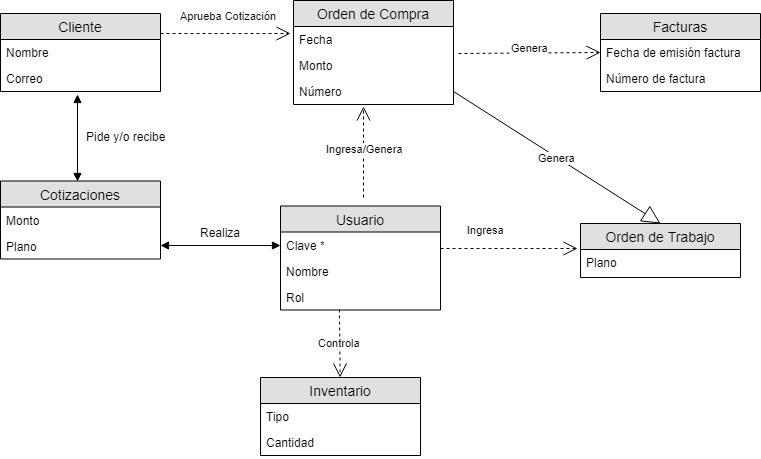

The diagram above was exported from draw.io. Its source (the exported page's mxGraphModel, read from the mxfile embedded in the PNG):
<mxGraphModel dx="840" dy="484" grid="1" gridSize="10" guides="1" tooltips="1" connect="1" arrows="1" fold="1" page="1" pageScale="1" pageWidth="827" pageHeight="1169" background="none" math="0" shadow="0">
  <root>
    <mxCell id="0" />
    <mxCell id="1" parent="0" />
    <mxCell id="NbEWwhJk1eMe6S5jI9Gx-2" value="Usuario" style="swimlane;fontStyle=0;childLayout=stackLayout;horizontal=1;startSize=26;fillColor=#e0e0e0;horizontalStack=0;resizeParent=1;resizeParentMax=0;resizeLast=0;collapsible=1;marginBottom=0;swimlaneFillColor=#ffffff;align=center;fontSize=14;" parent="1" vertex="1">
      <mxGeometry x="320" y="228.5" width="160" height="104" as="geometry" />
    </mxCell>
    <mxCell id="ARs-fbtCX_588gx4yXxj-26" value="Clave *" style="text;strokeColor=none;fillColor=none;spacingLeft=4;spacingRight=4;overflow=hidden;rotatable=0;points=[[0,0.5],[1,0.5]];portConstraint=eastwest;fontSize=12;" vertex="1" parent="NbEWwhJk1eMe6S5jI9Gx-2">
      <mxGeometry y="26" width="160" height="26" as="geometry" />
    </mxCell>
    <mxCell id="NbEWwhJk1eMe6S5jI9Gx-3" value="Nombre" style="text;strokeColor=none;fillColor=none;spacingLeft=4;spacingRight=4;overflow=hidden;rotatable=0;points=[[0,0.5],[1,0.5]];portConstraint=eastwest;fontSize=12;" parent="NbEWwhJk1eMe6S5jI9Gx-2" vertex="1">
      <mxGeometry y="52" width="160" height="26" as="geometry" />
    </mxCell>
    <mxCell id="NbEWwhJk1eMe6S5jI9Gx-4" value="Rol" style="text;strokeColor=none;fillColor=none;spacingLeft=4;spacingRight=4;overflow=hidden;rotatable=0;points=[[0,0.5],[1,0.5]];portConstraint=eastwest;fontSize=12;" parent="NbEWwhJk1eMe6S5jI9Gx-2" vertex="1">
      <mxGeometry y="78" width="160" height="26" as="geometry" />
    </mxCell>
    <mxCell id="qNgW6Xy3q0neiPrTc-jR-5" value="Orden de Trabajo" style="swimlane;fontStyle=0;childLayout=stackLayout;horizontal=1;startSize=26;fillColor=#e0e0e0;horizontalStack=0;resizeParent=1;resizeParentMax=0;resizeLast=0;collapsible=1;marginBottom=0;swimlaneFillColor=#ffffff;align=center;fontSize=14;" vertex="1" parent="1">
      <mxGeometry x="620" y="246" width="160" height="54" as="geometry" />
    </mxCell>
    <mxCell id="qNgW6Xy3q0neiPrTc-jR-8" value="Plano&#10;" style="text;strokeColor=none;fillColor=none;spacingLeft=4;spacingRight=4;overflow=hidden;rotatable=0;points=[[0,0.5],[1,0.5]];portConstraint=eastwest;fontSize=12;" vertex="1" parent="qNgW6Xy3q0neiPrTc-jR-5">
      <mxGeometry y="26" width="160" height="28" as="geometry" />
    </mxCell>
    <mxCell id="NbEWwhJk1eMe6S5jI9Gx-25" value="Orden de Compra" style="swimlane;fontStyle=0;childLayout=stackLayout;horizontal=1;startSize=26;fillColor=#e0e0e0;horizontalStack=0;resizeParent=1;resizeParentMax=0;resizeLast=0;collapsible=1;marginBottom=0;swimlaneFillColor=#ffffff;align=center;fontSize=14;" vertex="1" parent="1">
      <mxGeometry x="333" y="23" width="160" height="104" as="geometry" />
    </mxCell>
    <mxCell id="NbEWwhJk1eMe6S5jI9Gx-26" value="Fecha" style="text;strokeColor=none;fillColor=none;spacingLeft=4;spacingRight=4;overflow=hidden;rotatable=0;points=[[0,0.5],[1,0.5]];portConstraint=eastwest;fontSize=12;" vertex="1" parent="NbEWwhJk1eMe6S5jI9Gx-25">
      <mxGeometry y="26" width="160" height="26" as="geometry" />
    </mxCell>
    <mxCell id="NbEWwhJk1eMe6S5jI9Gx-27" value="Monto" style="text;strokeColor=none;fillColor=none;spacingLeft=4;spacingRight=4;overflow=hidden;rotatable=0;points=[[0,0.5],[1,0.5]];portConstraint=eastwest;fontSize=12;" vertex="1" parent="NbEWwhJk1eMe6S5jI9Gx-25">
      <mxGeometry y="52" width="160" height="26" as="geometry" />
    </mxCell>
    <mxCell id="NbEWwhJk1eMe6S5jI9Gx-28" value="Número" style="text;strokeColor=none;fillColor=none;spacingLeft=4;spacingRight=4;overflow=hidden;rotatable=0;points=[[0,0.5],[1,0.5]];portConstraint=eastwest;fontSize=12;" vertex="1" parent="NbEWwhJk1eMe6S5jI9Gx-25">
      <mxGeometry y="78" width="160" height="26" as="geometry" />
    </mxCell>
    <mxCell id="NbEWwhJk1eMe6S5jI9Gx-36" value="Cotizaciones" style="swimlane;fontStyle=0;childLayout=stackLayout;horizontal=1;startSize=26;fillColor=#e0e0e0;horizontalStack=0;resizeParent=1;resizeParentMax=0;resizeLast=0;collapsible=1;marginBottom=0;swimlaneFillColor=#ffffff;align=center;fontSize=14;" vertex="1" parent="1">
      <mxGeometry x="40" y="203.5" width="160" height="78" as="geometry" />
    </mxCell>
    <mxCell id="NbEWwhJk1eMe6S5jI9Gx-37" value="Monto" style="text;strokeColor=none;fillColor=none;spacingLeft=4;spacingRight=4;overflow=hidden;rotatable=0;points=[[0,0.5],[1,0.5]];portConstraint=eastwest;fontSize=12;" vertex="1" parent="NbEWwhJk1eMe6S5jI9Gx-36">
      <mxGeometry y="26" width="160" height="26" as="geometry" />
    </mxCell>
    <mxCell id="NbEWwhJk1eMe6S5jI9Gx-38" value="Plano" style="text;strokeColor=none;fillColor=none;spacingLeft=4;spacingRight=4;overflow=hidden;rotatable=0;points=[[0,0.5],[1,0.5]];portConstraint=eastwest;fontSize=12;" vertex="1" parent="NbEWwhJk1eMe6S5jI9Gx-36">
      <mxGeometry y="52" width="160" height="26" as="geometry" />
    </mxCell>
    <mxCell id="NbEWwhJk1eMe6S5jI9Gx-40" value="Cliente" style="swimlane;fontStyle=0;childLayout=stackLayout;horizontal=1;startSize=26;fillColor=#e0e0e0;horizontalStack=0;resizeParent=1;resizeParentMax=0;resizeLast=0;collapsible=1;marginBottom=0;swimlaneFillColor=#ffffff;align=center;fontSize=14;" vertex="1" parent="1">
      <mxGeometry x="40" y="36" width="160" height="78" as="geometry" />
    </mxCell>
    <mxCell id="NbEWwhJk1eMe6S5jI9Gx-41" value="Nombre" style="text;strokeColor=none;fillColor=none;spacingLeft=4;spacingRight=4;overflow=hidden;rotatable=0;points=[[0,0.5],[1,0.5]];portConstraint=eastwest;fontSize=12;" vertex="1" parent="NbEWwhJk1eMe6S5jI9Gx-40">
      <mxGeometry y="26" width="160" height="26" as="geometry" />
    </mxCell>
    <mxCell id="NbEWwhJk1eMe6S5jI9Gx-42" value="Correo" style="text;strokeColor=none;fillColor=none;spacingLeft=4;spacingRight=4;overflow=hidden;rotatable=0;points=[[0,0.5],[1,0.5]];portConstraint=eastwest;fontSize=12;" vertex="1" parent="NbEWwhJk1eMe6S5jI9Gx-40">
      <mxGeometry y="52" width="160" height="26" as="geometry" />
    </mxCell>
    <mxCell id="ARs-fbtCX_588gx4yXxj-1" value="Inventario" style="swimlane;fontStyle=0;childLayout=stackLayout;horizontal=1;startSize=26;fillColor=#e0e0e0;horizontalStack=0;resizeParent=1;resizeParentMax=0;resizeLast=0;collapsible=1;marginBottom=0;swimlaneFillColor=#ffffff;align=center;fontSize=14;" vertex="1" parent="1">
      <mxGeometry x="300" y="400" width="160" height="78" as="geometry" />
    </mxCell>
    <mxCell id="ARs-fbtCX_588gx4yXxj-3" value="Tipo" style="text;strokeColor=none;fillColor=none;spacingLeft=4;spacingRight=4;overflow=hidden;rotatable=0;points=[[0,0.5],[1,0.5]];portConstraint=eastwest;fontSize=12;" vertex="1" parent="ARs-fbtCX_588gx4yXxj-1">
      <mxGeometry y="26" width="160" height="26" as="geometry" />
    </mxCell>
    <mxCell id="ARs-fbtCX_588gx4yXxj-2" value="Cantidad" style="text;strokeColor=none;fillColor=none;spacingLeft=4;spacingRight=4;overflow=hidden;rotatable=0;points=[[0,0.5],[1,0.5]];portConstraint=eastwest;fontSize=12;" vertex="1" parent="ARs-fbtCX_588gx4yXxj-1">
      <mxGeometry y="52" width="160" height="26" as="geometry" />
    </mxCell>
    <mxCell id="ARs-fbtCX_588gx4yXxj-9" value="Facturas" style="swimlane;fontStyle=0;childLayout=stackLayout;horizontal=1;startSize=26;fillColor=#e0e0e0;horizontalStack=0;resizeParent=1;resizeParentMax=0;resizeLast=0;collapsible=1;marginBottom=0;swimlaneFillColor=#ffffff;align=center;fontSize=14;" vertex="1" parent="1">
      <mxGeometry x="640" y="36" width="160" height="78" as="geometry" />
    </mxCell>
    <mxCell id="ARs-fbtCX_588gx4yXxj-10" value="Fecha de emisión factura" style="text;strokeColor=none;fillColor=none;spacingLeft=4;spacingRight=4;overflow=hidden;rotatable=0;points=[[0,0.5],[1,0.5]];portConstraint=eastwest;fontSize=12;" vertex="1" parent="ARs-fbtCX_588gx4yXxj-9">
      <mxGeometry y="26" width="160" height="26" as="geometry" />
    </mxCell>
    <mxCell id="ARs-fbtCX_588gx4yXxj-12" value="Número de factura" style="text;strokeColor=none;fillColor=none;spacingLeft=4;spacingRight=4;overflow=hidden;rotatable=0;points=[[0,0.5],[1,0.5]];portConstraint=eastwest;fontSize=12;" vertex="1" parent="ARs-fbtCX_588gx4yXxj-9">
      <mxGeometry y="52" width="160" height="26" as="geometry" />
    </mxCell>
    <mxCell id="ARs-fbtCX_588gx4yXxj-13" value="Realiza" style="text;align=center;fontStyle=0;verticalAlign=middle;spacingLeft=3;spacingRight=3;strokeColor=none;rotatable=0;points=[[0,0.5],[1,0.5]];portConstraint=eastwest;fontColor=#000000;" vertex="1" parent="1">
      <mxGeometry x="220" y="242.5" width="80" height="26" as="geometry" />
    </mxCell>
    <mxCell id="ARs-fbtCX_588gx4yXxj-17" value="" style="endArrow=block;startArrow=block;endFill=1;startFill=1;html=1;fontColor=#000000;entryX=0;entryY=0.5;entryDx=0;entryDy=0;" edge="1" parent="1" target="ARs-fbtCX_588gx4yXxj-26">
      <mxGeometry width="160" relative="1" as="geometry">
        <mxPoint x="200" y="268" as="sourcePoint" />
        <mxPoint x="333" y="266" as="targetPoint" />
      </mxGeometry>
    </mxCell>
    <mxCell id="ARs-fbtCX_588gx4yXxj-20" value="" style="endArrow=block;startArrow=block;endFill=1;startFill=1;html=1;fontColor=#000000;entryX=0.483;entryY=1.131;entryDx=0;entryDy=0;entryPerimeter=0;" edge="1" parent="1" target="NbEWwhJk1eMe6S5jI9Gx-42">
      <mxGeometry width="160" relative="1" as="geometry">
        <mxPoint x="117" y="204" as="sourcePoint" />
        <mxPoint x="110" y="130" as="targetPoint" />
      </mxGeometry>
    </mxCell>
    <mxCell id="ARs-fbtCX_588gx4yXxj-21" value="Pide y/o recibe" style="text;strokeColor=none;fillColor=none;align=left;verticalAlign=top;spacingLeft=4;spacingRight=4;overflow=hidden;rotatable=0;points=[[0,0.5],[1,0.5]];portConstraint=eastwest;fontColor=#000000;" vertex="1" parent="1">
      <mxGeometry x="120" y="146" width="100" height="26" as="geometry" />
    </mxCell>
    <mxCell id="ARs-fbtCX_588gx4yXxj-22" value="Controla" style="endArrow=open;endSize=12;dashed=1;html=1;fontColor=#000000;exitX=0.368;exitY=0.988;exitDx=0;exitDy=0;exitPerimeter=0;" edge="1" parent="1" source="NbEWwhJk1eMe6S5jI9Gx-4" target="ARs-fbtCX_588gx4yXxj-1">
      <mxGeometry width="160" relative="1" as="geometry">
        <mxPoint x="40" y="530" as="sourcePoint" />
        <mxPoint x="200" y="530" as="targetPoint" />
      </mxGeometry>
    </mxCell>
    <mxCell id="qNgW6Xy3q0neiPrTc-jR-26" value="Aprueba Cotización" style="endArrow=open;endSize=12;dashed=1;html=1;exitX=1;exitY=0.25;exitDx=0;exitDy=0;" edge="1" parent="1" source="NbEWwhJk1eMe6S5jI9Gx-40">
      <mxGeometry x="0.0526" y="18" width="160" relative="1" as="geometry">
        <mxPoint x="200" y="203" as="sourcePoint" />
        <mxPoint x="330" y="56" as="targetPoint" />
        <Array as="points" />
        <mxPoint as="offset" />
      </mxGeometry>
    </mxCell>
    <mxCell id="ARs-fbtCX_588gx4yXxj-23" value="Genera" style="endArrow=block;endSize=16;endFill=0;html=1;fontColor=#000000;exitX=1;exitY=0.5;exitDx=0;exitDy=0;entryX=0.5;entryY=0;entryDx=0;entryDy=0;" edge="1" parent="1" source="NbEWwhJk1eMe6S5jI9Gx-28" target="qNgW6Xy3q0neiPrTc-jR-5">
      <mxGeometry width="160" relative="1" as="geometry">
        <mxPoint x="40" y="530" as="sourcePoint" />
        <mxPoint x="200" y="530" as="targetPoint" />
      </mxGeometry>
    </mxCell>
    <mxCell id="qNgW6Xy3q0neiPrTc-jR-28" value="Ingresa/Genera" style="endArrow=open;endSize=12;dashed=1;html=1;entryX=0.438;entryY=1.077;entryDx=0;entryDy=0;entryPerimeter=0;" edge="1" parent="1" target="NbEWwhJk1eMe6S5jI9Gx-28">
      <mxGeometry x="0.0693" y="-1" width="160" relative="1" as="geometry">
        <mxPoint x="403" y="220" as="sourcePoint" />
        <mxPoint x="500" y="171.5" as="targetPoint" />
        <Array as="points" />
        <mxPoint as="offset" />
      </mxGeometry>
    </mxCell>
    <mxCell id="qNgW6Xy3q0neiPrTc-jR-29" value="Genera" style="endArrow=open;endSize=12;dashed=1;html=1;exitX=1.031;exitY=0.038;exitDx=0;exitDy=0;entryX=0;entryY=0.5;entryDx=0;entryDy=0;exitPerimeter=0;" edge="1" parent="1" source="NbEWwhJk1eMe6S5jI9Gx-27" target="ARs-fbtCX_588gx4yXxj-10">
      <mxGeometry x="0.0146" y="5" width="160" relative="1" as="geometry">
        <mxPoint x="470" y="158.5" as="sourcePoint" />
        <mxPoint x="630" y="158.5" as="targetPoint" />
        <mxPoint as="offset" />
      </mxGeometry>
    </mxCell>
    <mxCell id="ARs-fbtCX_588gx4yXxj-25" value="Ingresa" style="endArrow=open;endSize=12;dashed=1;html=1;fontColor=#000000;entryX=-0.019;entryY=-0.018;entryDx=0;entryDy=0;entryPerimeter=0;exitX=1;exitY=0.635;exitDx=0;exitDy=0;exitPerimeter=0;" edge="1" parent="1" source="ARs-fbtCX_588gx4yXxj-26" target="qNgW6Xy3q0neiPrTc-jR-8">
      <mxGeometry x="-0.3407" y="19" width="160" relative="1" as="geometry">
        <mxPoint x="480" y="210" as="sourcePoint" />
        <mxPoint x="610" y="270" as="targetPoint" />
        <mxPoint as="offset" />
      </mxGeometry>
    </mxCell>
  </root>
</mxGraphModel>